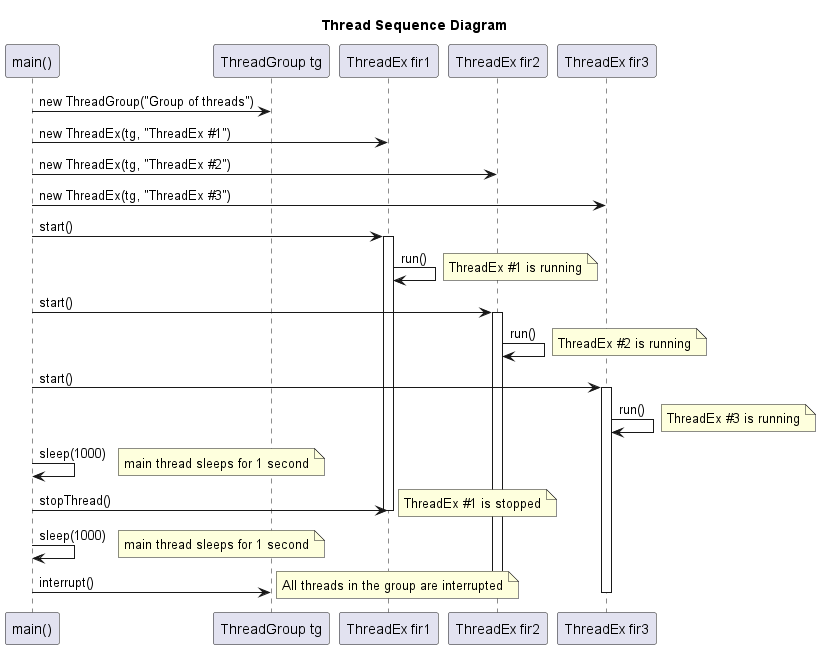

The diagram above was rendered by PlantUML. Its source (embedded in the PNG):
@startuml
title Thread Sequence Diagram

participant "main()" as M
participant "ThreadGroup tg" as TG
participant "ThreadEx fir1" as T1
participant "ThreadEx fir2" as T2
participant "ThreadEx fir3" as T3

M -> TG : new ThreadGroup("Group of threads")
M -> T1 : new ThreadEx(tg, "ThreadEx #1")
M -> T2 : new ThreadEx(tg, "ThreadEx #2")
M -> T3 : new ThreadEx(tg, "ThreadEx #3")

M -> T1 : start()
activate T1
T1 -> T1 : run()
note right: ThreadEx #1 is running

M -> T2 : start()
activate T2
T2 -> T2 : run()
note right: ThreadEx #2 is running

M -> T3 : start()
activate T3
T3 -> T3 : run()
note right: ThreadEx #3 is running

M -> M : sleep(1000)
note right: main thread sleeps for 1 second

M -> T1 : stopThread()
deactivate T1
note right: ThreadEx #1 is stopped

M -> M : sleep(1000)
note right: main thread sleeps for 1 second

M -> TG : interrupt()
note right: All threads in the group are interrupted
deactivate T2
deactivate T3

@enduml